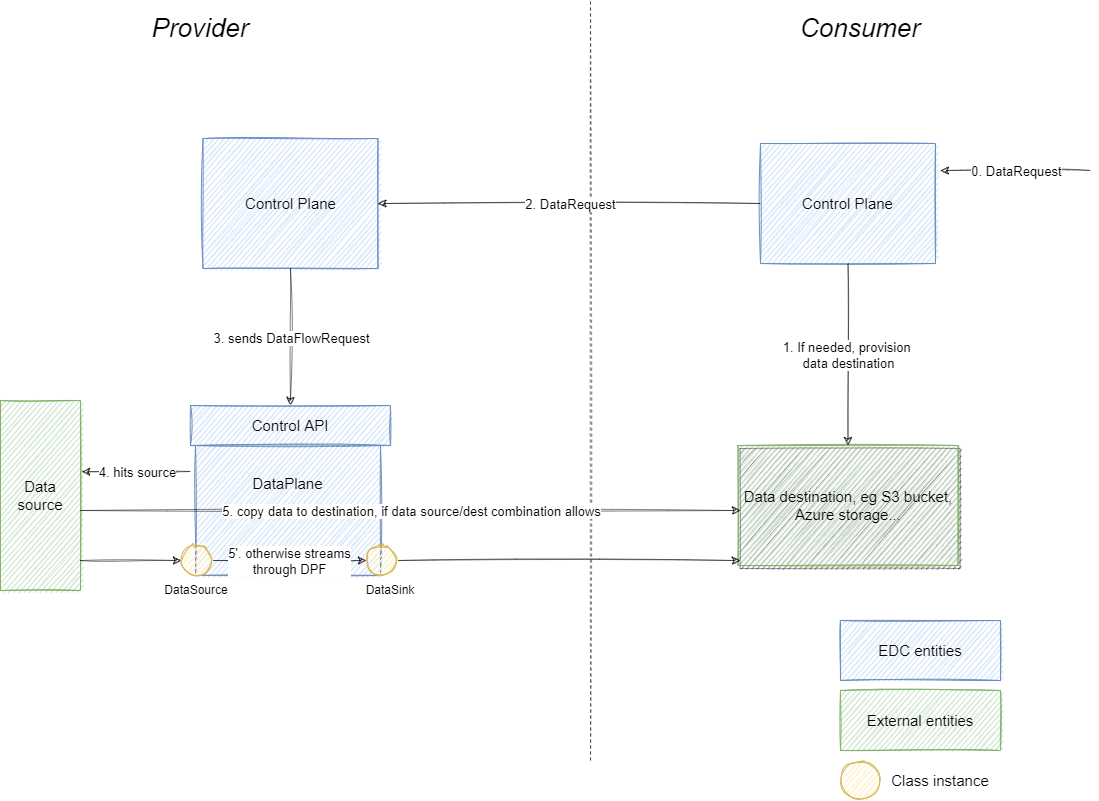

The diagram above was exported from draw.io. Its source (the exported page's mxGraphModel, read from the mxfile embedded in the PNG):
<mxGraphModel dx="1550" dy="937" grid="1" gridSize="10" guides="1" tooltips="1" connect="1" arrows="1" fold="1" page="1" pageScale="1" pageWidth="1654" pageHeight="1169" math="0" shadow="0">
  <root>
    <mxCell id="0" />
    <mxCell id="1" parent="0" />
    <mxCell id="pRVXWYyvTPVAhnAwfWjw-1" value="Control Plane" style="rounded=0;whiteSpace=wrap;html=1;sketch=1;fillColor=#dae8fc;strokeColor=#6c8ebf;fontSize=15;" parent="1" vertex="1">
      <mxGeometry x="322.5" y="198" width="175" height="130" as="geometry" />
    </mxCell>
    <mxCell id="pRVXWYyvTPVAhnAwfWjw-2" value="DataPlane&lt;br&gt;&lt;br&gt;&lt;br&gt;&lt;br&gt;" style="rounded=0;whiteSpace=wrap;html=1;sketch=1;fillColor=#dae8fc;strokeColor=#6c8ebf;fontSize=15;" parent="1" vertex="1">
      <mxGeometry x="315" y="505.00000000000006" width="185" height="130" as="geometry" />
    </mxCell>
    <mxCell id="pRVXWYyvTPVAhnAwfWjw-4" value="" style="endArrow=none;dashed=1;html=1;rounded=0;sketch=1;shadow=0;opacity=50;" parent="1" edge="1">
      <mxGeometry width="50" height="50" relative="1" as="geometry">
        <mxPoint x="710" y="820" as="sourcePoint" />
        <mxPoint x="710" y="60" as="targetPoint" />
      </mxGeometry>
    </mxCell>
    <mxCell id="pRVXWYyvTPVAhnAwfWjw-6" value="Consumer" style="text;html=1;strokeColor=none;fillColor=none;align=center;verticalAlign=middle;whiteSpace=wrap;rounded=0;sketch=1;fontSize=26;fontStyle=2" parent="1" vertex="1">
      <mxGeometry x="950" y="73" width="60" height="30" as="geometry" />
    </mxCell>
    <mxCell id="pRVXWYyvTPVAhnAwfWjw-7" value="Control API" style="rounded=0;whiteSpace=wrap;html=1;rotation=0;sketch=1;fontSize=15;fillColor=#dae8fc;strokeColor=#6c8ebf;" parent="1" vertex="1">
      <mxGeometry x="310" y="465" width="200" height="40" as="geometry" />
    </mxCell>
    <mxCell id="pRVXWYyvTPVAhnAwfWjw-9" value="Provider" style="text;html=1;strokeColor=none;fillColor=none;align=center;verticalAlign=middle;whiteSpace=wrap;rounded=0;sketch=1;fontSize=26;fontStyle=2" parent="1" vertex="1">
      <mxGeometry x="290" y="73" width="60" height="30" as="geometry" />
    </mxCell>
    <mxCell id="pRVXWYyvTPVAhnAwfWjw-31" value="Data source" style="rounded=0;whiteSpace=wrap;html=1;sketch=1;fillColor=#d5e8d4;strokeColor=#82b366;fontSize=15;" parent="1" vertex="1">
      <mxGeometry x="120" y="460" width="80" height="190" as="geometry" />
    </mxCell>
    <mxCell id="pRVXWYyvTPVAhnAwfWjw-44" value="Control Plane" style="rounded=0;whiteSpace=wrap;html=1;sketch=1;fontSize=15;fillColor=#dae8fc;strokeColor=#6c8ebf;" parent="1" vertex="1">
      <mxGeometry x="880" y="203" width="175" height="120" as="geometry" />
    </mxCell>
    <mxCell id="pRVXWYyvTPVAhnAwfWjw-45" value="Data destination, eg S3 bucket, Azure storage..." style="rounded=0;whiteSpace=wrap;html=1;glass=0;sketch=1;shadow=1;fillColor=#d5e8d4;strokeColor=#82b366;fontSize=15;" parent="1" vertex="1">
      <mxGeometry x="857.5" y="505.00000000000006" width="220" height="120" as="geometry" />
    </mxCell>
    <mxCell id="8LXC-YajaLquUbBmpgGT-1" value="EDC entities" style="rounded=0;whiteSpace=wrap;html=1;sketch=1;fontSize=15;fillColor=#dae8fc;strokeColor=#6c8ebf;" parent="1" vertex="1">
      <mxGeometry x="960" y="680" width="160" height="60" as="geometry" />
    </mxCell>
    <mxCell id="8LXC-YajaLquUbBmpgGT-2" value="External entities" style="rounded=0;whiteSpace=wrap;html=1;sketch=1;fontSize=15;fillColor=#d5e8d4;strokeColor=#82b366;" parent="1" vertex="1">
      <mxGeometry x="960" y="750" width="160" height="60" as="geometry" />
    </mxCell>
    <mxCell id="8LXC-YajaLquUbBmpgGT-37" value="v" style="endArrow=classic;html=1;shadow=0;sketch=1;fontSize=15;opacity=50;exitX=0;exitY=0.5;exitDx=0;exitDy=0;entryX=1;entryY=0.5;entryDx=0;entryDy=0;" parent="1" source="pRVXWYyvTPVAhnAwfWjw-44" edge="1" target="pRVXWYyvTPVAhnAwfWjw-1">
      <mxGeometry relative="1" as="geometry">
        <mxPoint x="640" y="460" as="sourcePoint" />
        <mxPoint x="500" y="233" as="targetPoint" />
      </mxGeometry>
    </mxCell>
    <mxCell id="8LXC-YajaLquUbBmpgGT-38" value="2. DataRequest" style="edgeLabel;resizable=0;html=1;align=center;verticalAlign=middle;shadow=0;glass=0;sketch=1;fontSize=13;" parent="8LXC-YajaLquUbBmpgGT-37" connectable="0" vertex="1">
      <mxGeometry relative="1" as="geometry" />
    </mxCell>
    <mxCell id="8LXC-YajaLquUbBmpgGT-44" value="" style="endArrow=classic;html=1;shadow=0;sketch=1;fontSize=13;opacity=50;exitX=0.5;exitY=1;exitDx=0;exitDy=0;entryX=0.5;entryY=0;entryDx=0;entryDy=0;" parent="1" source="pRVXWYyvTPVAhnAwfWjw-1" target="pRVXWYyvTPVAhnAwfWjw-7" edge="1">
      <mxGeometry relative="1" as="geometry">
        <mxPoint x="640" y="540" as="sourcePoint" />
        <mxPoint x="740" y="540" as="targetPoint" />
      </mxGeometry>
    </mxCell>
    <mxCell id="8LXC-YajaLquUbBmpgGT-45" value="3. sends DataFlowRequest" style="edgeLabel;resizable=0;html=1;align=center;verticalAlign=middle;rounded=1;shadow=0;glass=0;sketch=1;fontSize=13;" parent="8LXC-YajaLquUbBmpgGT-44" connectable="0" vertex="1">
      <mxGeometry relative="1" as="geometry" />
    </mxCell>
    <mxCell id="8LXC-YajaLquUbBmpgGT-47" value="" style="endArrow=classic;html=1;shadow=0;sketch=1;fontSize=13;opacity=50;entryX=1.015;entryY=0.375;entryDx=0;entryDy=0;startArrow=none;startFill=0;entryPerimeter=0;endFill=1;" parent="1" target="pRVXWYyvTPVAhnAwfWjw-31" edge="1">
      <mxGeometry relative="1" as="geometry">
        <mxPoint x="310" y="531" as="sourcePoint" />
        <mxPoint x="740" y="530" as="targetPoint" />
      </mxGeometry>
    </mxCell>
    <mxCell id="8LXC-YajaLquUbBmpgGT-48" value="4. hits source" style="edgeLabel;resizable=0;html=1;align=center;verticalAlign=middle;rounded=1;shadow=0;glass=0;sketch=1;fontSize=13;" parent="8LXC-YajaLquUbBmpgGT-47" connectable="0" vertex="1">
      <mxGeometry relative="1" as="geometry" />
    </mxCell>
    <mxCell id="8LXC-YajaLquUbBmpgGT-49" value="" style="endArrow=classic;html=1;shadow=0;sketch=1;fontSize=13;opacity=50;" parent="1" edge="1">
      <mxGeometry relative="1" as="geometry">
        <mxPoint x="200" y="570" as="sourcePoint" />
        <mxPoint x="860" y="570" as="targetPoint" />
      </mxGeometry>
    </mxCell>
    <mxCell id="8LXC-YajaLquUbBmpgGT-50" value="5. copy data to destination, if data source/dest combination allows" style="edgeLabel;resizable=0;html=1;align=center;verticalAlign=middle;rounded=1;shadow=0;glass=0;sketch=1;fontSize=13;" parent="8LXC-YajaLquUbBmpgGT-49" connectable="0" vertex="1">
      <mxGeometry relative="1" as="geometry" />
    </mxCell>
    <mxCell id="Chwcc8tuODxJ4a_QTf3I-1" value="" style="endArrow=classic;html=1;shadow=0;sketch=1;fontSize=15;opacity=50;" edge="1" parent="1">
      <mxGeometry relative="1" as="geometry">
        <mxPoint x="1210" y="230" as="sourcePoint" />
        <mxPoint x="1060" y="230" as="targetPoint" />
      </mxGeometry>
    </mxCell>
    <mxCell id="Chwcc8tuODxJ4a_QTf3I-2" value="0. DataRequest" style="edgeLabel;resizable=0;html=1;align=center;verticalAlign=middle;shadow=0;glass=0;sketch=1;fontSize=13;" connectable="0" vertex="1" parent="Chwcc8tuODxJ4a_QTf3I-1">
      <mxGeometry relative="1" as="geometry" />
    </mxCell>
    <mxCell id="Chwcc8tuODxJ4a_QTf3I-3" value="v" style="endArrow=classic;html=1;shadow=0;sketch=1;fontSize=15;opacity=50;exitX=0.5;exitY=1;exitDx=0;exitDy=0;entryX=0.5;entryY=0;entryDx=0;entryDy=0;" edge="1" parent="1" source="pRVXWYyvTPVAhnAwfWjw-44" target="pRVXWYyvTPVAhnAwfWjw-45">
      <mxGeometry relative="1" as="geometry">
        <mxPoint x="1010" y="400" as="sourcePoint" />
        <mxPoint x="627.5" y="400" as="targetPoint" />
      </mxGeometry>
    </mxCell>
    <mxCell id="Chwcc8tuODxJ4a_QTf3I-4" value="1. If needed, provision &lt;br&gt;data destination" style="edgeLabel;resizable=0;html=1;align=center;verticalAlign=middle;shadow=0;glass=0;sketch=1;fontSize=13;" connectable="0" vertex="1" parent="Chwcc8tuODxJ4a_QTf3I-3">
      <mxGeometry relative="1" as="geometry" />
    </mxCell>
    <mxCell id="Chwcc8tuODxJ4a_QTf3I-8" value="" style="endArrow=classic;html=1;shadow=0;sketch=1;fontSize=13;opacity=50;entryX=0;entryY=0.5;entryDx=0;entryDy=0;exitX=1;exitY=0.5;exitDx=0;exitDy=0;" edge="1" parent="1" source="Chwcc8tuODxJ4a_QTf3I-12" target="Chwcc8tuODxJ4a_QTf3I-14">
      <mxGeometry relative="1" as="geometry">
        <mxPoint x="340" y="625" as="sourcePoint" />
        <mxPoint x="480" y="610" as="targetPoint" />
      </mxGeometry>
    </mxCell>
    <mxCell id="Chwcc8tuODxJ4a_QTf3I-6" value="" style="endArrow=classic;html=1;shadow=0;sketch=1;fontSize=13;opacity=50;entryX=0;entryY=0.5;entryDx=0;entryDy=0;" edge="1" parent="1" target="Chwcc8tuODxJ4a_QTf3I-12">
      <mxGeometry relative="1" as="geometry">
        <mxPoint x="200" y="620" as="sourcePoint" />
        <mxPoint x="270" y="622" as="targetPoint" />
      </mxGeometry>
    </mxCell>
    <mxCell id="Chwcc8tuODxJ4a_QTf3I-7" value="5'. otherwise streams&lt;br&gt;through DPF" style="edgeLabel;resizable=0;html=1;align=center;verticalAlign=middle;rounded=1;shadow=0;glass=0;sketch=1;fontSize=13;" connectable="0" vertex="1" parent="Chwcc8tuODxJ4a_QTf3I-6">
      <mxGeometry relative="1" as="geometry">
        <mxPoint x="157" as="offset" />
      </mxGeometry>
    </mxCell>
    <mxCell id="Chwcc8tuODxJ4a_QTf3I-10" value="" style="endArrow=classic;html=1;shadow=0;sketch=1;fontSize=13;opacity=50;exitX=1;exitY=0.5;exitDx=0;exitDy=0;" edge="1" parent="1" source="Chwcc8tuODxJ4a_QTf3I-14">
      <mxGeometry relative="1" as="geometry">
        <mxPoint x="560" y="620" as="sourcePoint" />
        <mxPoint x="860" y="620" as="targetPoint" />
      </mxGeometry>
    </mxCell>
    <mxCell id="Chwcc8tuODxJ4a_QTf3I-12" value="" style="ellipse;whiteSpace=wrap;html=1;aspect=fixed;rounded=0;fillColor=#fff2cc;strokeColor=#d6b656;sketch=1;" vertex="1" parent="1">
      <mxGeometry x="301" y="605" width="30" height="30" as="geometry" />
    </mxCell>
    <mxCell id="Chwcc8tuODxJ4a_QTf3I-14" value="" style="ellipse;whiteSpace=wrap;html=1;aspect=fixed;rounded=0;fillColor=#fff2cc;strokeColor=#d6b656;sketch=1;" vertex="1" parent="1">
      <mxGeometry x="486" y="605" width="30" height="30" as="geometry" />
    </mxCell>
    <mxCell id="Chwcc8tuODxJ4a_QTf3I-15" value="DataSource" style="text;html=1;strokeColor=none;fillColor=none;align=center;verticalAlign=middle;whiteSpace=wrap;rounded=0;sketch=1;" vertex="1" parent="1">
      <mxGeometry x="286" y="635" width="60" height="30" as="geometry" />
    </mxCell>
    <mxCell id="Chwcc8tuODxJ4a_QTf3I-16" value="DataSink" style="text;html=1;strokeColor=none;fillColor=none;align=center;verticalAlign=middle;whiteSpace=wrap;rounded=0;sketch=1;" vertex="1" parent="1">
      <mxGeometry x="480" y="635" width="60" height="30" as="geometry" />
    </mxCell>
    <mxCell id="Chwcc8tuODxJ4a_QTf3I-17" value="" style="ellipse;whiteSpace=wrap;html=1;aspect=fixed;rounded=0;fillColor=#fff2cc;strokeColor=#d6b656;sketch=1;" vertex="1" parent="1">
      <mxGeometry x="960" y="820" width="40" height="40" as="geometry" />
    </mxCell>
    <mxCell id="Chwcc8tuODxJ4a_QTf3I-18" value="Class instance" style="text;html=1;strokeColor=none;fillColor=none;align=center;verticalAlign=middle;whiteSpace=wrap;rounded=0;sketch=1;fontSize=15;" vertex="1" parent="1">
      <mxGeometry x="1000" y="825" width="120" height="30" as="geometry" />
    </mxCell>
  </root>
</mxGraphModel>